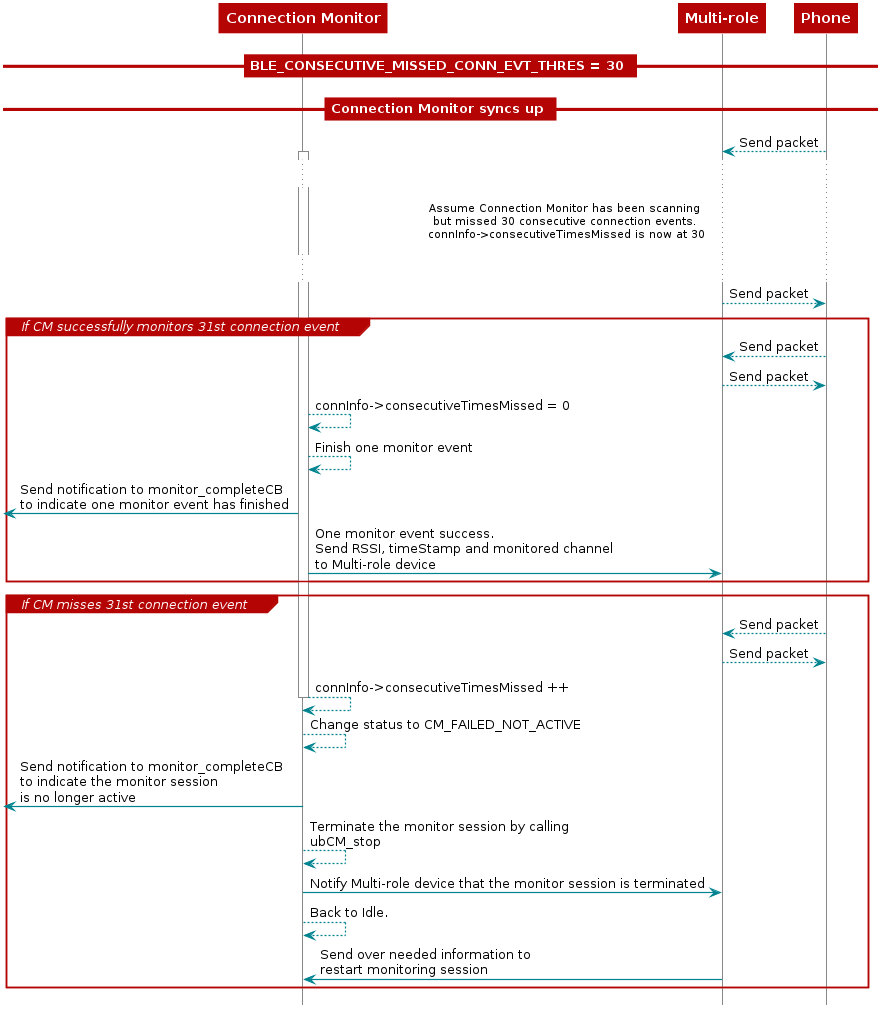

The diagram above was rendered by PlantUML. Its source (embedded in the PNG):
@startuml
skinparam backgroundColor transparent

hide footbox

scale max 900 width

skinparam sequenceArrow {
    Color #00838f
    Thickness 1.2
}


skinparam sequenceParticipant {
    BackgroundColor #b40404
    BorderColor #b40404
    BorderThickness 0
    FontColor #fff
    FontStyle bold
}

skinparam sequenceLifeLineBorderColor #888

skinparam note {
    BackgroundColor #ffe
    BorderColor #b40404
}

skinparam sequenceDivider {
    BackgroundColor #b40404
    BorderColor #b40404
    FontColor #fff
    BorderThickness 0
}

skinparam sequenceGroup {
    BackgroundColor #b40404
    BorderColor #b40404
    HeaderFontColor #fff
    HeaderFontStyle italics
    BorderThickness 1.5
}

skinparam shadowing false

skinParam state {
  BorderColor #b40404
  BackgroundColor transparent
  ArrowColor #00838f
  StartColor #00838f
  EndColor #00838f
}

skinParam activity {
  BorderColor #b40404
  BackgroundColor transparent
  ArrowColor #00838f
  StartColor #00838f
  EndColor #00838f
  BarColor #00838f
}

participant CM as "Connection Monitor"
participant Mul as "Multi-role"
participant Phone as "Phone"

== BLE_CONSECUTIVE_MISSED_CONN_EVT_THRES = 30 ==
== Connection Monitor syncs up ==
Phone --> Mul: Send packet
activate CM
...
... Assume Connection Monitor has been scanning \nbut missed 30 consecutive connection events.\n connInfo->consecutiveTimesMissed is now at 30...
...

Mul --> Phone: Send packet

Group If CM successfully monitors 31st connection event

Phone --> Mul: Send packet
Mul --> Phone: Send packet

CM --> CM: connInfo->consecutiveTimesMissed = 0

CM --> CM: Finish one monitor event
[<-CM : Send notification to monitor_completeCB \nto indicate one monitor event has finished
CM -> Mul: One monitor event success. \nSend RSSI, timeStamp and monitored channel \nto Multi-role device

end

Group If CM misses 31st connection event

Phone --> Mul: Send packet
Mul --> Phone: Send packet
CM --> CM: connInfo->consecutiveTimesMissed ++
deactivate CM

CM --> CM: Change status to CM_FAILED_NOT_ACTIVE

[<-CM: Send notification to monitor_completeCB \nto indicate the monitor session \nis no longer active
CM --> CM: Terminate the monitor session by calling \nubCM_stop
CM-> Mul: Notify Multi-role device that the monitor session is terminated

CM --> CM: Back to Idle.
Mul -> CM: Send over needed information to \nrestart monitoring session

end

@enduml